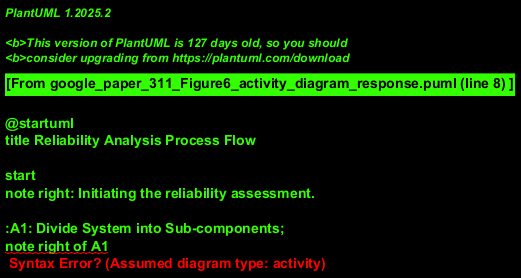

The diagram above was rendered by PlantUML. Its source (embedded in the PNG):
@startuml
title Reliability Analysis Process Flow

start
note right: Initiating the reliability assessment.

:A1: Divide System into Sub-components;
note right of A1
  The system is decomposed into
  its constituent elements for analysis.
end note

:A2: Construct Reliability Block Diagrams (RBDs);
note right of A2
  Logical structure of component success/failure
  paths is modeled visually and structurally.
end note

:A3: Assign Failure Distribution to Each Sub-component;
note right of A3
  Failure behavior of each sub-component
  is statistically defined using appropriate distributions.
end note

:A4: Evaluate Overall System Reliability;
note left of A4
  The system's total reliability is computed
  based on the RBD, component failure data,
  and derived mathematical expressions.
end note
object "RBD Mathematical Expressions" as InputRBDExpr
note right of InputRBDExpr
  Pre-derived mathematical formulas or models
  that are essential inputs for the
  reliability evaluation calculation.
  (As depicted in the source image)
end note

A1 --> A2
A2 --> A3
A3 --> A4
InputRBDExpr --> A4 : (input an)

A4 --> stop
note left: Reliability assessment concluded.

@enduml